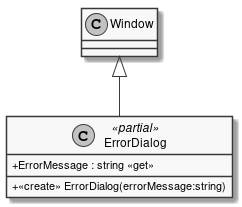

The diagram above was rendered by PlantUML. Its source (embedded in the PNG):
@startuml
skinparam monochrome true
skinparam classAttributeIconSize 0
class ErrorDialog <<partial>> {
    + <<create>> ErrorDialog(errorMessage:string)
    + ErrorMessage : string <<get>>
}
Window <|-- ErrorDialog
@enduml